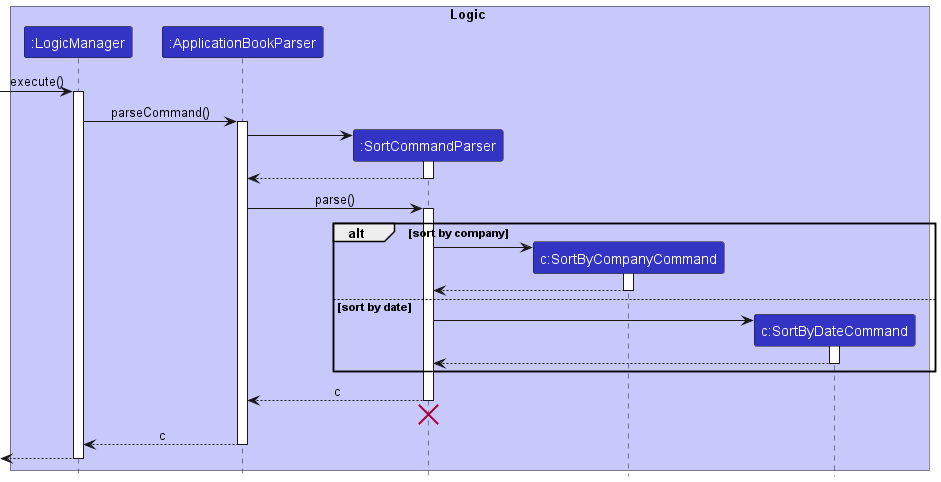

The diagram above was rendered by PlantUML. Its source (embedded in the PNG):
@startuml
!include style.puml

box Logic LOGIC_COLOR_T1
participant ":LogicManager" as LogicManager LOGIC_COLOR
participant ":ApplicationBookParser" as ApplicationBookParser LOGIC_COLOR
participant ":SortCommandParser" as SortCommandParser LOGIC_COLOR
participant "c:SortByCompanyCommand" as SortByCompanyCommand LOGIC_COLOR
participant "c:SortByDateCommand" as SortByDateCommand LOGIC_COLOR
end box

[-> LogicManager : execute()
activate LogicManager

LogicManager -> ApplicationBookParser : parseCommand()
activate ApplicationBookParser

create SortCommandParser
ApplicationBookParser -> SortCommandParser
activate SortCommandParser

SortCommandParser --> ApplicationBookParser
deactivate SortCommandParser

ApplicationBookParser -> SortCommandParser : parse()
activate SortCommandParser

alt sort by company

    create SortByCompanyCommand
    SortCommandParser -> SortByCompanyCommand
    activate SortByCompanyCommand

    SortByCompanyCommand --> SortCommandParser
    deactivate SortByCompanyCommand

else sort by date

    create SortByDateCommand
    SortCommandParser -> SortByDateCommand
    activate SortByDateCommand

    SortByDateCommand --> SortCommandParser
    deactivate SortByDateCommand

end

SortCommandParser --> ApplicationBookParser : c
deactivate
'Hidden arrow to position the destroy marker below the end of the activation bar.
SortCommandParser -[hidden]-> ApplicationBookParser
destroy SortCommandParser

ApplicationBookParser --> LogicManager : c
deactivate ApplicationBookParser

[<--LogicManager
deactivate LogicManager

@enduml